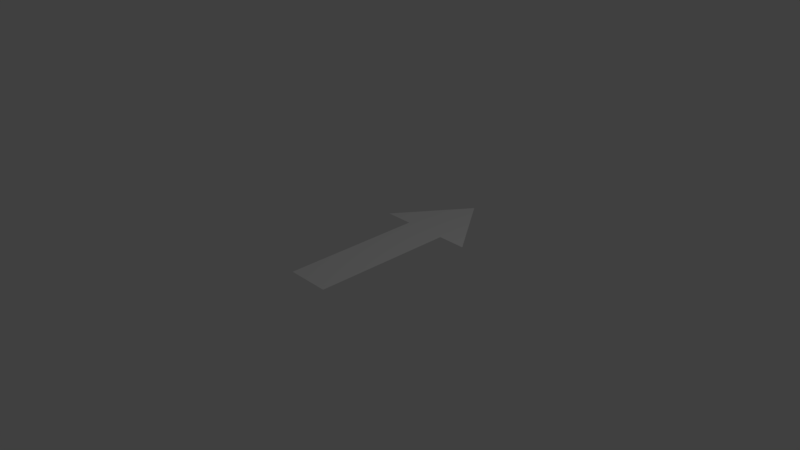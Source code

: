 # Source: untitled.blend  (saved by Blender 2.78.0; exported with 4.5.12 LTS)
import bpy
from mathutils import Matrix  # noqa: F401  (used for matrix-valued properties, if any)

bpy.ops.wm.read_factory_settings(use_empty=True)
scene = bpy.context.scene
scene.name = 'Scene'

# ---- collections
col_collection_1 = bpy.data.collections.new('Collection 1'); scene.collection.children.link(col_collection_1)

# ---- world
world_world = bpy.data.worlds.new('World'); scene.world = world_world
world_world.color = (0.05088, 0.05088, 0.05088)
world_world.use_sun_shadow = False
world_world.sun_shadow_jitter_overblur = 0.0
world_world.cycles.sampling_method = 'MANUAL'

# ---- cameras
cam_camera = bpy.data.cameras.new('Camera')
cam_camera.clip_end = 100.0
cam_camera.lens = 35.0
cam_camera.sensor_width = 32.0
cam_camera.sensor_height = 18.0
cam_camera.ortho_scale = 7.314
cam_camera.dof.focus_distance = 0.0
cam_camera.dof.aperture_fstop = 128.0

# ---- lights
light_lamp = bpy.data.lights.new('Lamp', 'POINT')
light_lamp.transmission_factor = 0.0
light_lamp.cutoff_distance = 30.0
light_lamp.energy = 100.0
light_lamp.shadow_buffer_clip_start = 1.001
light_lamp.shadow_soft_size = 0.1
light_lamp.shadow_maximum_resolution = 0.006
light_lamp.use_absolute_resolution = True

# ---- meshes
me_plane = bpy.data.meshes.new('Plane')
me_plane.from_pydata([(-0.3, -1.0, 0.0), (-0.3, 1.0, 0.0), (0.0, -1.0, 0.0), (0.0, 1.0, 0.0), (-0.7, 1.0, 0.0), (0.0, 2.0, 0.0)], [], [(0, 2, 3, 1), (5, 4, 1, 3)])
me_plane.use_remesh_preserve_volume = False
me_plane.use_remesh_preserve_attributes = False
me_plane.use_mirror_vertex_groups = False
me_plane.update()

# ---- objects
ob_plane = bpy.data.objects.new('Plane', me_plane)
ob_lamp = bpy.data.objects.new('Lamp', light_lamp)
ob_camera = bpy.data.objects.new('Camera', cam_camera)

# ---- transforms, parenting, visibility, modifiers, constraints
ob_plane.location = (0.0, 0.0, 0.0)
ob_plane.lineart.crease_threshold = 0.0
_m = ob_plane.modifiers.new('Mirror', 'MIRROR')
ob_lamp.location = (4.076, 1.005, 5.904)
ob_lamp.rotation_euler = (0.6503, 0.05522, 1.866)
ob_lamp.lock_rotations_4d = False
ob_lamp.empty_display_type = 'ARROWS'
ob_lamp.color = (0.0, 0.0, 0.0, 0.0)
ob_lamp.lineart.crease_threshold = 0.0
ob_camera.location = (7.481, -6.508, 5.344)
ob_camera.rotation_euler = (1.109, 0.0, 0.8149)
ob_camera.lock_rotations_4d = False
ob_camera.empty_display_type = 'ARROWS'
ob_camera.color = (0.0, 0.0, 0.0, 0.0)
ob_camera.display_type = 'WIRE'
ob_camera.lineart.crease_threshold = 0.0

# ---- collection membership
col_collection_1.objects.link(ob_plane)
col_collection_1.objects.link(ob_lamp)
col_collection_1.objects.link(ob_camera)

# ---- scene / render settings (as saved in the file)
scene.camera = ob_camera
scene.frame_start = 1; scene.frame_end = 250; scene.frame_set(1)
scene.render.engine = 'BLENDER_EEVEE_NEXT'
scene.render.resolution_percentage = 50
scene.render.dither_intensity = 0.0
scene.cycles.use_denoising = False
scene.cycles.samples = 128
scene.cycles.sampling_pattern = 'TABULATED_SOBOL'
scene.cycles.light_sampling_threshold = 0.0
scene.cycles.use_adaptive_sampling = False
scene.cycles.use_light_tree = False
scene.cycles.blur_glossy = 0.0
scene.cycles.sample_clamp_indirect = 0.0
scene.view_settings.view_transform = 'Standard'
bpy.context.view_layer.update()
